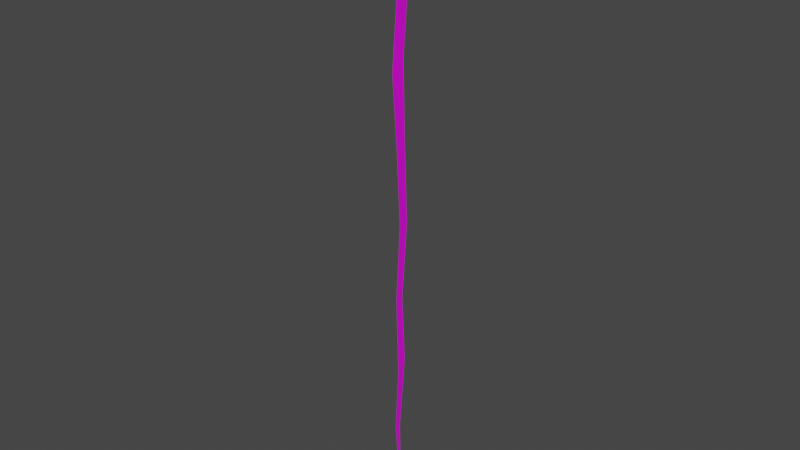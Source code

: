 # Source: bolt.blend  (saved by Blender 2.93.20; exported with 4.5.12 LTS)
import bpy
from mathutils import Matrix  # noqa: F401  (used for matrix-valued properties, if any)

bpy.ops.wm.read_factory_settings(use_empty=True)
scene = bpy.context.scene
scene.name = 'Scene'

# ---- collections
col_collection = bpy.data.collections.new('Collection'); scene.collection.children.link(col_collection)

# ---- images (referenced by path relative to the original .blend; pixels are not part of the script)
import os
ASSET_DIR = os.environ.get("B2B_ASSET_DIR", "")  # directory of the original .blend (textures are referenced by path, not embedded)
HERE = os.path.dirname(os.path.abspath(__file__))  # packed textures are extracted next to this script under _unpacked/

def load_image(name, relpath, width, height, colorspace="sRGB"):
    """Load a texture the original file referenced (path relative to the .blend, or extracted next to this script)."""
    p = next((c for c in (os.path.join(HERE, relpath), os.path.join(ASSET_DIR, relpath)) if relpath and os.path.exists(c)), "")
    if p:
        img = bpy.data.images.load(p, check_existing=True)
        img.name = name
    else:  # same state as the original file: an image datablock whose file is absent (Cycles renders it pink)
        img = bpy.data.images.new(name, width, height)
        img.source = "FILE"
        img.filepath = "//" + (relpath or name)
    img.colorspace_settings.name = colorspace
    return img
img_bolt_base = load_image('Bolt_base', 'Bolt_base.png', 1024, 1024, 'sRGB')

# ---- materials (node trees are filled in below, after node groups)
mat_material_002 = bpy.data.materials.new('Material.002')
mat_material_002.use_transparent_shadow = False

# ---- material node trees
mat_material_002.use_nodes = True; mat_material_002.node_tree.nodes.clear()
_N = mat_material_002.node_tree.nodes; _L = mat_material_002.node_tree.links
n0 = _N.new('ShaderNodeBsdfPrincipled'); n0.name = 'Principled BSDF'; n0.location = (10, 300)
n0.distribution = 'GGX'
n0.subsurface_method = 'BURLEY'
n0.inputs[3].default_value = 1.45
n0.inputs[27].default_value = (0.0, 0.0, 0.0, 1.0)
n0.inputs[28].default_value = 1.0
n1 = _N.new('ShaderNodeOutputMaterial'); n1.name = 'Material Output'; n1.location = (300, 300)
n2 = _N.new('ShaderNodeTexImage'); n2.name = 'Image Texture'; n2.location = (-280, 260)
n2.image = img_bolt_base
_L.new(n0.outputs[0], n1.inputs[0])
_L.new(n2.outputs[0], n0.inputs[0])
n1.is_active_output = True

# ---- world
world_world = bpy.data.worlds.new('World'); scene.world = world_world
world_world.use_nodes = True; world_world.node_tree.nodes.clear()
_N = world_world.node_tree.nodes; _L = world_world.node_tree.links
n0 = _N.new('ShaderNodeOutputWorld'); n0.name = 'World Output'; n0.location = (300, 300)
n1 = _N.new('ShaderNodeBackground'); n1.name = 'Background'; n1.location = (10, 300)
n1.inputs[0].default_value = (0.05088, 0.05088, 0.05088, 1.0)
_L.new(n1.outputs[0], n0.inputs[0])
n0.is_active_output = True
world_world.color = (0.05088, 0.05088, 0.05088)
world_world.use_sun_shadow = False
world_world.sun_shadow_jitter_overblur = 0.0

# ---- meshes
me_plane = bpy.data.meshes.new('Plane')
me_plane.from_pydata([(0.01702, -0.2287, 0.01991), (1.997, -0.001513, -1.054e-06), (0.01688, 0.2774, 0.02208), (1.997, 0.008925, -1.054e-06), (0.9994, -0.035, -1.057e-06), (0.9994, 0.3629, -1.057e-06), (0.4882, 0.09789, 0.04262), (0.5215, -0.445, 0.0003682), (1.507, -0.1294, -1.065e-06), (1.475, 0.2513, -1.031e-06), (0.2492, 0.4164, 0.007046), (0.2492, -0.142, 0.007046), (0.7465, -0.2186, -1.054e-06), (0.7465, 0.2261, -1.054e-06), (1.247, 0.09048, -1.054e-06), (1.247, -0.2433, -1.054e-06), (1.723, -0.2071, -0.08237), (1.721, 0.05314, -0.08839), (-0.003687, 0.07551, -0.000268), (-0.003494, -0.04472, -1.054e-06), (0.0006784, 0.1784, 0.008988), (0.00821, 0.2456, 0.01689), (0.008311, -0.1988, 0.0148), (0.001415, -0.1409, 0.006657)], [], [(16, 1, 3, 17), (12, 4, 5, 13), (11, 7, 6, 10), (15, 8, 9, 14), (19, 23, 22, 0, 11, 10, 2, 21, 20, 18), (7, 12, 13, 6), (4, 15, 14, 5), (8, 16, 17, 9)])
_uv = me_plane.uv_layers.new(name='UVMap')
_uv.uv.foreach_set('vector', [0.27, 1.0, 0.02545, 0.8374, 0.01744, 0.8261, 0.07144, 0.7159, 0.581, 0.8008, 0.3636, 0.6546, 0.05928, 0.2207, 0.241, 0.3159, 0.6747, 0.611, 0.8223, 1.0, 0.4187, 0.3998, 0.2506, 0.0, 0.4477, 0.9345, 0.2813, 0.8658, 0.0, 0.4439, 0.1924, 0.5705, 0.6967, 0.4779, 0.7711, 0.5864, 0.8219, 0.6625, 0.8437, 0.6985, 0.6747, 0.611, 0.2506, 0.0, 0.4196, 0.08751, 0.4409, 0.1136, 0.4882, 0.1785, 0.5762, 0.3042, 0.8223, 1.0, 0.581, 0.8008, 0.241, 0.3159, 0.4187, 0.3998, 0.3636, 0.6546, 0.4477, 0.9345, 0.1924, 0.5705, 0.05928, 0.2207, 0.2813, 0.8658, 0.27, 1.0, 0.07144, 0.7159, 0.0, 0.4439])
me_plane.materials.append(mat_material_002)
me_plane.use_remesh_fix_poles = True
me_plane.use_remesh_preserve_attributes = False
me_plane.update()

# ---- objects
ob_plane = bpy.data.objects.new('Plane', me_plane)

# ---- transforms, parenting, visibility, modifiers, constraints
ob_plane.location = (3.411e-13, 0.0, 0.0)
ob_plane.rotation_euler = (-0.0, 1.571, 0.0)
ob_plane.scale = (14.01, 1.109, 1.0)

# ---- collection membership
col_collection.objects.link(ob_plane)

# ---- scene / render settings (as saved in the file)
scene.frame_start = 1; scene.frame_end = 250; scene.frame_set(1)
scene.render.engine = 'BLENDER_EEVEE_NEXT'
scene.cycles.use_denoising = False
scene.cycles.samples = 128
scene.cycles.sampling_pattern = 'TABULATED_SOBOL'
scene.cycles.use_adaptive_sampling = False
scene.cycles.use_light_tree = False
scene.view_settings.view_transform = 'Filmic'
bpy.context.view_layer.update()

# ---- added for rendering (the .blend has no active camera and no usable light): camera, sun
cam_auto = bpy.data.cameras.new('AutoCamera')
cam_auto.lens = 50.0
cam_auto.sensor_width = 36.0
cam_auto.clip_end = 1000.0
ob_auto_camera = bpy.data.objects.new('AutoCamera', cam_auto)
scene.collection.objects.link(ob_auto_camera)
ob_auto_camera.location = (25.9225, -31.1503, 6.79514)
ob_auto_camera.rotation_euler = (1.09748, -7.21219e-08, 0.694738)
scene.camera = ob_auto_camera
light_auto_sun = bpy.data.lights.new('AutoSun', 'SUN')
light_auto_sun.energy = 3.0
light_auto_sun.angle = 0.0523599
ob_auto_sun = bpy.data.objects.new('AutoSun', light_auto_sun)
scene.collection.objects.link(ob_auto_sun)
ob_auto_sun.rotation_euler = (0.872665, 0.174533, 0.523599)
bpy.context.view_layer.update()
